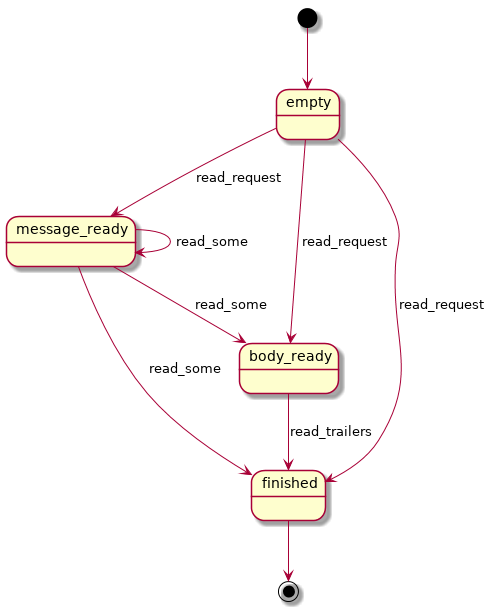

The diagram above was rendered by PlantUML. Its source (embedded in the PNG):
@startuml
state empty
state message_ready
state body_ready
state finished

[*] --> empty
finished --> [*]

empty --> message_ready : read_request
empty --> body_ready : read_request
empty --> finished : read_request

message_ready --> message_ready : read_some
message_ready --> body_ready : read_some
message_ready --> finished : read_some

body_ready --> finished : read_trailers
@enduml